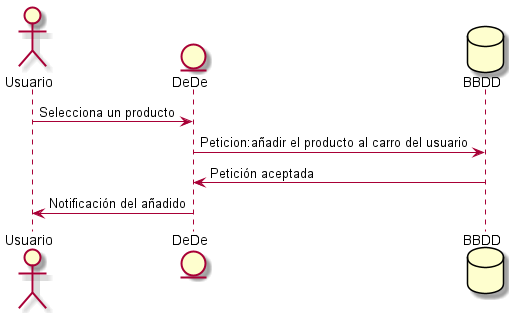

The diagram above was rendered by PlantUML. Its source (embedded in the PNG):
@startuml
actor Usuario
entity DeDe
database BBDD
Usuario-> DeDe: Selecciona un producto
DeDe-> BBDD: Peticion:añadir el producto al carro del usuario
BBDD-> DeDe:Petición aceptada
DeDe->Usuario:Notificación del añadido
@endtuml